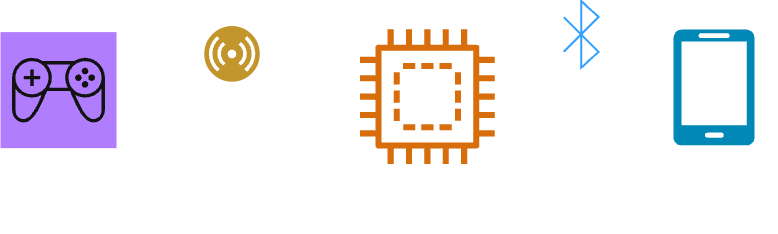

The diagram above was exported from draw.io. Its source (the exported page's mxGraphModel, read from the mxfile embedded in the PNG):
<mxGraphModel dx="947" dy="526" grid="1" gridSize="10" guides="1" tooltips="1" connect="1" arrows="1" fold="1" page="1" pageScale="1" pageWidth="827" pageHeight="1169" math="0" shadow="0">
  <root>
    <mxCell id="0" />
    <mxCell id="1" parent="0" />
    <mxCell id="9La1dBpbFEOqW4JgZFcT-26" connectable="0" parent="1" style="group;aspect=fixed;" value="" vertex="1">
      <mxGeometry height="232" width="777.2" x="120" y="68" as="geometry" />
    </mxCell>
    <mxCell id="9La1dBpbFEOqW4JgZFcT-8" parent="9La1dBpbFEOqW4JgZFcT-26" style="html=1;verticalLabelPosition=bottom;align=center;labelBackgroundColor=#ffffff;verticalAlign=top;strokeWidth=2;strokeColor=#0080F0;shadow=0;dashed=0;shape=mxgraph.ios7.icons.bluetooth;pointerEvents=1" value="" vertex="1">
      <mxGeometry height="66.81599999999999" width="34.800000000000004" x="563.7600000000001" as="geometry" />
    </mxCell>
    <mxCell id="9La1dBpbFEOqW4JgZFcT-11" connectable="0" parent="9La1dBpbFEOqW4JgZFcT-26" style="group" value="" vertex="1">
      <mxGeometry height="72.384" width="92.80000000000001" x="185.60000000000002" y="25.05599999999999" as="geometry" />
    </mxCell>
    <mxCell id="9La1dBpbFEOqW4JgZFcT-6" parent="9La1dBpbFEOqW4JgZFcT-11" style="image;aspect=fixed;perimeter=ellipsePerimeter;html=1;align=center;shadow=0;dashed=0;fontColor=#4277BB;labelBackgroundColor=default;fontSize=12;spacingTop=3;image=img/lib/ibm/users/sensor.svg;" value="" vertex="1">
      <mxGeometry height="55.67999999999999" width="55.67999999999999" x="18.560000000000002" as="geometry" />
    </mxCell>
    <mxCell id="9La1dBpbFEOqW4JgZFcT-9" parent="9La1dBpbFEOqW4JgZFcT-11" style="text;html=1;whiteSpace=wrap;strokeColor=none;fillColor=none;align=center;verticalAlign=middle;rounded=0;fontSize=14;" value="&lt;font&gt;Sensors&lt;/font&gt;" vertex="1">
      <mxGeometry height="23.2" width="92.80000000000001" y="49.184000000000005" as="geometry" />
    </mxCell>
    <mxCell id="9La1dBpbFEOqW4JgZFcT-14" connectable="0" parent="9La1dBpbFEOqW4JgZFcT-26" style="group" value="" vertex="1">
      <mxGeometry height="204.16" width="157.76000000000002" x="348.00000000000006" y="27.839999999999996" as="geometry" />
    </mxCell>
    <mxCell id="9La1dBpbFEOqW4JgZFcT-5" parent="9La1dBpbFEOqW4JgZFcT-14" style="sketch=0;outlineConnect=0;fontColor=#232F3E;gradientColor=none;fillColor=#ED7100;strokeColor=none;dashed=0;verticalLabelPosition=bottom;verticalAlign=top;align=center;html=1;fontSize=12;fontStyle=0;aspect=fixed;pointerEvents=1;shape=mxgraph.aws4.braket_embedded_simulator;" value="" vertex="1">
      <mxGeometry height="134.56" width="134.56" x="11.600000000000001" as="geometry" />
    </mxCell>
    <mxCell id="9La1dBpbFEOqW4JgZFcT-12" parent="9La1dBpbFEOqW4JgZFcT-14" style="text;html=1;whiteSpace=wrap;strokeColor=none;fillColor=none;align=center;verticalAlign=middle;rounded=0;fontSize=16;" value="&lt;font style=&quot;font-size: 17px;&quot;&gt;[Embedded Board&lt;span style=&quot;background-color: transparent; color: light-dark(rgb(0, 0, 0), rgb(255, 255, 255));&quot;&gt;]&lt;/span&gt;&lt;/font&gt;&lt;div&gt;&lt;span style=&quot;background-color: transparent; color: light-dark(rgb(0, 0, 0), rgb(255, 255, 255));&quot;&gt;&lt;font style=&quot;font-size: 17px;&quot;&gt;STM32&lt;/font&gt;&lt;/span&gt;&lt;/div&gt;" vertex="1">
      <mxGeometry height="69.6" width="157.76000000000002" y="134.56" as="geometry" />
    </mxCell>
    <mxCell id="9La1dBpbFEOqW4JgZFcT-16" connectable="0" parent="9La1dBpbFEOqW4JgZFcT-26" style="group" value="" vertex="1">
      <mxGeometry height="185.6" width="127.60000000000002" x="649.6000000000001" y="27.839999999999996" as="geometry" />
    </mxCell>
    <mxCell id="9La1dBpbFEOqW4JgZFcT-7" parent="9La1dBpbFEOqW4JgZFcT-16" style="verticalLabelPosition=bottom;html=1;verticalAlign=top;align=center;strokeColor=none;fillColor=#00BEF2;shape=mxgraph.azure.mobile;pointerEvents=1;" value="" vertex="1">
      <mxGeometry height="115.99999999999999" width="81.20000000000002" x="23.200000000000003" as="geometry" />
    </mxCell>
    <mxCell id="9La1dBpbFEOqW4JgZFcT-15" parent="9La1dBpbFEOqW4JgZFcT-16" style="text;html=1;whiteSpace=wrap;strokeColor=none;fillColor=none;align=center;verticalAlign=middle;rounded=0;fontSize=17;" value="&lt;font&gt;[Smart Phone]&lt;/font&gt;&lt;div&gt;&lt;font&gt;Score Board&lt;/font&gt;&lt;/div&gt;" vertex="1">
      <mxGeometry height="69.6" width="127.60000000000002" y="115.99999999999999" as="geometry" />
    </mxCell>
    <mxCell id="9La1dBpbFEOqW4JgZFcT-17" connectable="0" parent="9La1dBpbFEOqW4JgZFcT-26" style="group" value="" vertex="1">
      <mxGeometry height="185.6" width="116.00000000000001" y="30.624000000000006" as="geometry" />
    </mxCell>
    <mxCell id="9La1dBpbFEOqW4JgZFcT-2" parent="9La1dBpbFEOqW4JgZFcT-17" style="sketch=0;points=[[0,0,0],[0.25,0,0],[0.5,0,0],[0.75,0,0],[1,0,0],[0,1,0],[0.25,1,0],[0.5,1,0],[0.75,1,0],[1,1,0],[0,0.25,0],[0,0.5,0],[0,0.75,0],[1,0.25,0],[1,0.5,0],[1,0.75,0]];outlineConnect=0;fontColor=#232F3E;fillColor=#8C4FFF;strokeColor=#ffffff;dashed=0;verticalLabelPosition=bottom;verticalAlign=top;align=center;html=1;fontSize=12;fontStyle=0;aspect=fixed;shape=mxgraph.aws4.resourceIcon;resIcon=mxgraph.aws4.games;" value="" vertex="1">
      <mxGeometry height="115.99999999999999" width="115.99999999999999" as="geometry" />
    </mxCell>
    <mxCell id="9La1dBpbFEOqW4JgZFcT-4" parent="9La1dBpbFEOqW4JgZFcT-17" style="text;html=1;whiteSpace=wrap;strokeColor=none;fillColor=none;align=center;verticalAlign=middle;rounded=0;fontSize=17;" value="&lt;font&gt;[Desktop]&lt;/font&gt;&lt;div&gt;&lt;font&gt;Game&lt;/font&gt;&lt;/div&gt;" vertex="1">
      <mxGeometry height="69.6" width="92.80000000000001" x="11.600000000000001" y="115.99999999999999" as="geometry" />
    </mxCell>
    <mxCell id="9La1dBpbFEOqW4JgZFcT-20" edge="1" parent="9La1dBpbFEOqW4JgZFcT-26" style="endArrow=classic;startArrow=classic;html=1;rounded=0;fontSize=12;startSize=8;endSize=8;curved=1;" value="">
      <mxGeometry height="50" relative="1" width="50" as="geometry">
        <mxPoint x="127.60000000000002" y="115.99999999999999" as="sourcePoint" />
        <mxPoint x="348.00000000000006" y="115.99999999999999" as="targetPoint" />
      </mxGeometry>
    </mxCell>
    <mxCell id="9La1dBpbFEOqW4JgZFcT-21" edge="1" parent="9La1dBpbFEOqW4JgZFcT-26" style="endArrow=classic;html=1;rounded=0;fontSize=12;startSize=8;endSize=8;curved=1;" value="">
      <mxGeometry height="50" relative="1" width="50" as="geometry">
        <mxPoint x="278.40000000000003" y="51.04" as="sourcePoint" />
        <mxPoint x="348.00000000000006" y="51.04" as="targetPoint" />
      </mxGeometry>
    </mxCell>
    <mxCell id="9La1dBpbFEOqW4JgZFcT-22" edge="1" parent="9La1dBpbFEOqW4JgZFcT-26" style="endArrow=classic;html=1;rounded=0;fontSize=12;startSize=8;endSize=8;curved=1;dashed=1;" value="">
      <mxGeometry height="50" relative="1" width="50" as="geometry">
        <mxPoint x="127.60000000000002" y="51.04" as="sourcePoint" />
        <mxPoint x="185.60000000000002" y="51.04" as="targetPoint" />
      </mxGeometry>
    </mxCell>
    <mxCell id="9La1dBpbFEOqW4JgZFcT-23" edge="1" parent="9La1dBpbFEOqW4JgZFcT-26" style="endArrow=classic;html=1;rounded=0;fontSize=12;startSize=8;endSize=8;curved=1;" value="">
      <mxGeometry height="50" relative="1" width="50" as="geometry">
        <mxPoint x="510.4000000000001" y="85.83999999999999" as="sourcePoint" />
        <mxPoint x="661.2" y="85.83999999999999" as="targetPoint" />
      </mxGeometry>
    </mxCell>
    <mxCell id="9La1dBpbFEOqW4JgZFcT-24" parent="9La1dBpbFEOqW4JgZFcT-26" style="text;html=1;whiteSpace=wrap;strokeColor=none;fillColor=none;align=center;verticalAlign=middle;rounded=0;fontSize=14;" value="&lt;div&gt;&lt;font&gt;[Serial Communication]&lt;/font&gt;&lt;/div&gt;&lt;font&gt;Input and Judgment Results Transmission&lt;/font&gt;" vertex="1">
      <mxGeometry height="92.8" width="162.40000000000003" x="162.40000000000003" y="120.63999999999999" as="geometry" />
    </mxCell>
    <mxCell id="9La1dBpbFEOqW4JgZFcT-25" parent="9La1dBpbFEOqW4JgZFcT-26" style="text;html=1;whiteSpace=wrap;strokeColor=none;fillColor=none;align=center;verticalAlign=middle;rounded=0;fontSize=14;" value="&lt;font&gt;[Bluetooth&lt;span style=&quot;background-color: transparent; color: light-dark(rgb(0, 0, 0), rgb(255, 255, 255));&quot;&gt;]&lt;/span&gt;&lt;/font&gt;&lt;div&gt;&lt;span style=&quot;background-color: transparent; color: light-dark(rgb(0, 0, 0), rgb(255, 255, 255));&quot;&gt;&lt;font&gt;Score Transmission&lt;/font&gt;&lt;/span&gt;&lt;/div&gt;" vertex="1">
      <mxGeometry height="69.6" width="139.20000000000002" x="511.56000000000006" y="88.624" as="geometry" />
    </mxCell>
  </root>
</mxGraphModel>